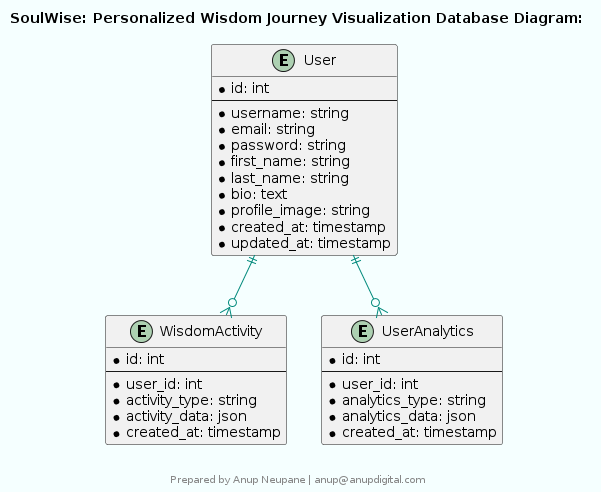

The diagram above was rendered by PlantUML. Its source (embedded in the PNG):
@startuml
skinparam componentStyle rectangle
skinparam backgroundColor #F5FFFF
skinparam componentBackgroundColor #E0F2F1
skinparam componentBorderColor #00897B
skinparam componentFontColor #000000
skinparam componentFontSize 14
skinparam componentFontName Arial
skinparam arrowColor #00897B
skinparam arrowFontColor #000000
skinparam arrowFontSize 14
skinparam arrowFontName Arial

title SoulWise: Personalized Wisdom Journey Visualization Database Diagram:

entity "User" {
  *id: int
  --
  *username: string
  *email: string
  *password: string
  *first_name: string
  *last_name: string
  *bio: text
  *profile_image: string
  *created_at: timestamp
  *updated_at: timestamp
}

entity "WisdomActivity" {
  *id: int
  --
  *user_id: int
  *activity_type: string
  *activity_data: json
  *created_at: timestamp
}

entity "UserAnalytics" {
  *id: int
  --
  *user_id: int
  *analytics_type: string
  *analytics_data: json
  *created_at: timestamp
}

User ||--o{ WisdomActivity
User ||--o{ UserAnalytics

footer 


Prepared by Anup Neupane | anup@anupdigital.com
endfooter
@enduml